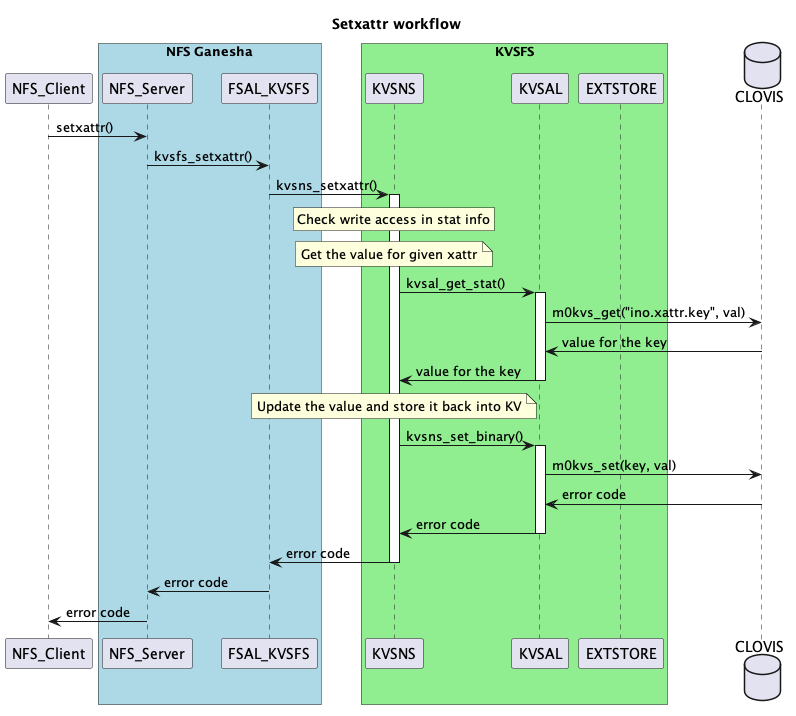

The diagram above was rendered by PlantUML. Its source (embedded in the PNG):
@startuml
title Setxattr workflow
participant NFS_Client
box "NFS Ganesha" #LightBlue
    participant NFS_Server
    participant FSAL_KVSFS
end box
box "KVSFS" #LightGreen
    participant KVSNS
    participant KVSAL
    participant EXTSTORE
end box
database CLOVIS
NFS_Client -> NFS_Server: setxattr()
NFS_Server -> FSAL_KVSFS: kvsfs_setxattr()
FSAL_KVSFS -> KVSNS: kvsns_setxattr()
activate KVSNS
rnote over KVSNS
Check write access in stat info
end note
note over KVSNS: Get the value for given xattr
KVSNS -> KVSAL: kvsal_get_stat()
activate KVSAL
KVSAL -> CLOVIS: m0kvs_get("ino.xattr.key", val)
CLOVIS -> KVSAL: value for the key
KVSAL -> KVSNS:  value for the key
deactivate KVSAL
note over KVSNS: Update the value and store it back into KV
KVSNS -> KVSAL: kvsns_set_binary()
activate KVSAL
KVSAL -> CLOVIS: m0kvs_set(key, val)
CLOVIS -> KVSAL: error code
KVSAL -> KVSNS: error code
deactivate KVSAL
KVSNS -> FSAL_KVSFS:  error code
deactivate KVSNS
FSAL_KVSFS -> NFS_Server: error code
NFS_Server -> NFS_Client: error code
@enduml